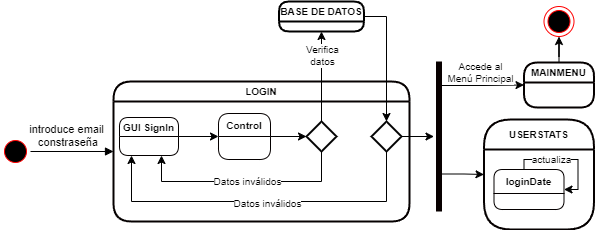

The diagram above was exported from draw.io. Its source (the exported page's mxGraphModel, read from the mxfile embedded in the PNG):
<mxGraphModel dx="1164" dy="784" grid="0" gridSize="10" guides="1" tooltips="1" connect="1" arrows="1" fold="1" page="1" pageScale="1" pageWidth="850" pageHeight="1100" math="0" shadow="0">
  <root>
    <mxCell id="0" />
    <mxCell id="1" parent="0" />
    <mxCell id="lqF37skHjI5z5CbPTUMD-7" value="USERSTATS" style="swimlane;fontStyle=1;align=center;verticalAlign=middle;childLayout=stackLayout;horizontal=1;startSize=30;horizontalStack=0;resizeParent=0;resizeLast=1;container=0;fontColor=#000000;collapsible=0;rounded=1;arcSize=30;swimlaneFillColor=none;dropTarget=0;fillColor=none;strokeColor=#050000;strokeWidth=2;fontSize=10;" parent="1" vertex="1">
      <mxGeometry x="602.5" y="308" width="110" height="110" as="geometry" />
    </mxCell>
    <mxCell id="lqF37skHjI5z5CbPTUMD-6" value="" style="edgeStyle=orthogonalEdgeStyle;rounded=0;orthogonalLoop=1;jettySize=auto;html=1;" parent="1" source="vawB1OymMHtlNLrSAvG4-9" target="JSJdc0St0t7VtTtXkXCb-6" edge="1">
      <mxGeometry relative="1" as="geometry">
        <mxPoint x="480" y="480" as="targetPoint" />
      </mxGeometry>
    </mxCell>
    <mxCell id="vawB1OymMHtlNLrSAvG4-9" value="Control" style="swimlane;fontStyle=1;align=center;verticalAlign=middle;childLayout=stackLayout;horizontal=1;startSize=23;horizontalStack=0;resizeParent=0;resizeLast=1;container=0;fontColor=#000000;collapsible=0;rounded=1;arcSize=16;swimlaneFillColor=none;dropTarget=0;fillColor=none;strokeColor=#050000;fontSize=10;" parent="1" vertex="1">
      <mxGeometry x="337" y="302" width="52" height="46" as="geometry" />
    </mxCell>
    <mxCell id="UZp07fszEC9EpsVg5Ssj-1" value="LOGIN" style="swimlane;fontStyle=1;align=center;verticalAlign=middle;childLayout=stackLayout;horizontal=1;startSize=20;horizontalStack=0;resizeParent=0;resizeLast=1;container=0;fontColor=#000000;collapsible=0;rounded=1;arcSize=30;swimlaneFillColor=none;dropTarget=0;fillColor=none;strokeColor=#050000;strokeWidth=2;fontSize=10;" parent="1" vertex="1">
      <mxGeometry x="232" y="270" width="296" height="140" as="geometry" />
    </mxCell>
    <mxCell id="lqF37skHjI5z5CbPTUMD-12" value="loginDate" style="swimlane;fontStyle=1;align=center;verticalAlign=middle;childLayout=stackLayout;horizontal=1;startSize=24;horizontalStack=0;resizeParent=0;resizeLast=1;container=0;fontColor=#000000;collapsible=0;rounded=1;arcSize=12;swimlaneFillColor=none;dropTarget=0;fillColor=none;strokeColor=#050000;fontSize=10;" parent="1" vertex="1">
      <mxGeometry x="612.5" y="358" width="70" height="40" as="geometry" />
    </mxCell>
    <mxCell id="BA0BR_37M-9VfCiNGtLU-2" value="" style="ellipse;html=1;shape=startState;fillColor=#000000;strokeColor=#ff0000;" parent="1" vertex="1">
      <mxGeometry x="119" y="325" width="30" height="30" as="geometry" />
    </mxCell>
    <mxCell id="BA0BR_37M-9VfCiNGtLU-3" value="introduce email&lt;br&gt;&amp;nbsp;constraseña" style="html=1;verticalAlign=bottom;endArrow=block;rounded=0;edgeStyle=orthogonalEdgeStyle;" parent="1" source="BA0BR_37M-9VfCiNGtLU-2" target="UZp07fszEC9EpsVg5Ssj-1" edge="1">
      <mxGeometry x="-0.1429" width="80" relative="1" as="geometry">
        <mxPoint x="90" y="324.76" as="sourcePoint" />
        <mxPoint x="120" y="325" as="targetPoint" />
        <mxPoint as="offset" />
      </mxGeometry>
    </mxCell>
    <mxCell id="JSJdc0St0t7VtTtXkXCb-24" style="edgeStyle=orthogonalEdgeStyle;rounded=0;orthogonalLoop=1;jettySize=auto;html=1;fontSize=10;" parent="1" source="JSJdc0St0t7VtTtXkXCb-1" target="JSJdc0St0t7VtTtXkXCb-23" edge="1">
      <mxGeometry relative="1" as="geometry" />
    </mxCell>
    <mxCell id="JSJdc0St0t7VtTtXkXCb-1" value="BASE DE DATOS" style="swimlane;fontStyle=1;align=center;verticalAlign=middle;childLayout=stackLayout;horizontal=1;startSize=20;horizontalStack=0;resizeParent=0;resizeLast=1;container=0;fontColor=#000000;collapsible=0;rounded=1;arcSize=17;swimlaneFillColor=none;dropTarget=0;fillColor=none;strokeColor=default;strokeWidth=2;fontSize=10;" parent="1" vertex="1">
      <mxGeometry x="397.5" y="190" width="85" height="30" as="geometry" />
    </mxCell>
    <mxCell id="JSJdc0St0t7VtTtXkXCb-20" style="edgeStyle=orthogonalEdgeStyle;rounded=0;orthogonalLoop=1;jettySize=auto;html=1;fontSize=10;" parent="1" source="JSJdc0St0t7VtTtXkXCb-6" target="JSJdc0St0t7VtTtXkXCb-1" edge="1">
      <mxGeometry relative="1" as="geometry">
        <mxPoint x="440" y="210" as="targetPoint" />
      </mxGeometry>
    </mxCell>
    <mxCell id="JSJdc0St0t7VtTtXkXCb-21" value="Verifica&lt;br&gt;datos" style="edgeLabel;html=1;align=center;verticalAlign=middle;resizable=0;points=[];fontSize=10;" parent="JSJdc0St0t7VtTtXkXCb-20" vertex="1" connectable="0">
      <mxGeometry x="0.1896" relative="1" as="geometry">
        <mxPoint y="-13" as="offset" />
      </mxGeometry>
    </mxCell>
    <mxCell id="JSJdc0St0t7VtTtXkXCb-6" value="" style="strokeWidth=2;html=1;shape=mxgraph.flowchart.decision;whiteSpace=wrap;fontSize=10;" parent="1" vertex="1">
      <mxGeometry x="425" y="310" width="30" height="30" as="geometry" />
    </mxCell>
    <mxCell id="JSJdc0St0t7VtTtXkXCb-8" value="" style="edgeStyle=orthogonalEdgeStyle;rounded=0;orthogonalLoop=1;jettySize=auto;html=1;exitX=0.5;exitY=1;exitDx=0;exitDy=0;exitPerimeter=0;" parent="1" source="JSJdc0St0t7VtTtXkXCb-6" target="JSJdc0St0t7VtTtXkXCb-10" edge="1">
      <mxGeometry relative="1" as="geometry">
        <mxPoint x="260" y="370" as="targetPoint" />
        <mxPoint x="465" y="348" as="sourcePoint" />
        <Array as="points">
          <mxPoint x="440" y="370" />
          <mxPoint x="280" y="370" />
        </Array>
      </mxGeometry>
    </mxCell>
    <mxCell id="JSJdc0St0t7VtTtXkXCb-9" value="Datos inválidos" style="edgeLabel;html=1;align=center;verticalAlign=middle;resizable=0;points=[];fontSize=10;" parent="JSJdc0St0t7VtTtXkXCb-8" vertex="1" connectable="0">
      <mxGeometry x="-0.0243" y="-1" relative="1" as="geometry">
        <mxPoint as="offset" />
      </mxGeometry>
    </mxCell>
    <mxCell id="JSJdc0St0t7VtTtXkXCb-11" style="edgeStyle=orthogonalEdgeStyle;rounded=0;orthogonalLoop=1;jettySize=auto;html=1;fontSize=10;" parent="1" source="JSJdc0St0t7VtTtXkXCb-10" target="vawB1OymMHtlNLrSAvG4-9" edge="1">
      <mxGeometry relative="1" as="geometry" />
    </mxCell>
    <mxCell id="JSJdc0St0t7VtTtXkXCb-10" value="GUI SignIn" style="swimlane;fontStyle=1;align=center;verticalAlign=middle;childLayout=stackLayout;horizontal=1;startSize=19;horizontalStack=0;resizeParent=0;resizeLast=1;container=0;fontColor=#000000;collapsible=0;rounded=1;arcSize=16;swimlaneFillColor=none;dropTarget=0;fillColor=none;strokeColor=#050000;fontSize=10;" parent="1" vertex="1">
      <mxGeometry x="238" y="306" width="59" height="38" as="geometry" />
    </mxCell>
    <mxCell id="JSJdc0St0t7VtTtXkXCb-25" style="edgeStyle=orthogonalEdgeStyle;rounded=0;orthogonalLoop=1;jettySize=auto;html=1;fontSize=10;" parent="1" source="JSJdc0St0t7VtTtXkXCb-23" target="JSJdc0St0t7VtTtXkXCb-10" edge="1">
      <mxGeometry relative="1" as="geometry">
        <Array as="points">
          <mxPoint x="505" y="390" />
          <mxPoint x="250" y="390" />
        </Array>
      </mxGeometry>
    </mxCell>
    <mxCell id="JSJdc0St0t7VtTtXkXCb-26" value="Datos inválidos" style="edgeLabel;html=1;align=center;verticalAlign=middle;resizable=0;points=[];fontSize=10;" parent="JSJdc0St0t7VtTtXkXCb-25" vertex="1" connectable="0">
      <mxGeometry x="-0.0286" y="1" relative="1" as="geometry">
        <mxPoint as="offset" />
      </mxGeometry>
    </mxCell>
    <mxCell id="JSJdc0St0t7VtTtXkXCb-27" style="edgeStyle=orthogonalEdgeStyle;rounded=0;orthogonalLoop=1;jettySize=auto;html=1;fontSize=10;exitX=0.16;exitY=0.4;exitDx=0;exitDy=0;exitPerimeter=0;" parent="1" source="JSJdc0St0t7VtTtXkXCb-34" target="JSJdc0St0t7VtTtXkXCb-28" edge="1">
      <mxGeometry relative="1" as="geometry">
        <mxPoint x="572.5" y="324.9999999999999" as="targetPoint" />
        <mxPoint x="632.5" y="325" as="sourcePoint" />
      </mxGeometry>
    </mxCell>
    <mxCell id="JSJdc0St0t7VtTtXkXCb-29" value="Accede al&lt;br&gt;Menú Principal" style="edgeLabel;html=1;align=center;verticalAlign=middle;resizable=0;points=[];fontSize=10;" parent="JSJdc0St0t7VtTtXkXCb-27" vertex="1" connectable="0">
      <mxGeometry x="-0.1286" relative="1" as="geometry">
        <mxPoint x="3" y="-14" as="offset" />
      </mxGeometry>
    </mxCell>
    <mxCell id="JSJdc0St0t7VtTtXkXCb-33" style="edgeStyle=orthogonalEdgeStyle;rounded=0;orthogonalLoop=1;jettySize=auto;html=1;fontSize=10;" parent="1" source="JSJdc0St0t7VtTtXkXCb-23" target="JSJdc0St0t7VtTtXkXCb-34" edge="1">
      <mxGeometry relative="1" as="geometry">
        <mxPoint x="540" y="325" as="targetPoint" />
      </mxGeometry>
    </mxCell>
    <mxCell id="JSJdc0St0t7VtTtXkXCb-23" value="" style="strokeWidth=2;html=1;shape=mxgraph.flowchart.decision;whiteSpace=wrap;fontSize=10;" parent="1" vertex="1">
      <mxGeometry x="490" y="310" width="30" height="30" as="geometry" />
    </mxCell>
    <mxCell id="iv5KspXTLq7tbw1nBEmC-2" style="edgeStyle=orthogonalEdgeStyle;rounded=0;orthogonalLoop=1;jettySize=auto;html=1;" parent="1" source="JSJdc0St0t7VtTtXkXCb-28" target="iv5KspXTLq7tbw1nBEmC-1" edge="1">
      <mxGeometry relative="1" as="geometry" />
    </mxCell>
    <mxCell id="JSJdc0St0t7VtTtXkXCb-28" value="MAINMENU" style="swimlane;fontStyle=1;align=center;verticalAlign=middle;childLayout=stackLayout;horizontal=1;startSize=20;horizontalStack=0;resizeParent=0;resizeLast=1;container=0;fontColor=#000000;collapsible=0;rounded=1;arcSize=23;swimlaneFillColor=none;dropTarget=0;fillColor=none;strokeColor=#050000;strokeWidth=2;fontSize=10;" parent="1" vertex="1">
      <mxGeometry x="642.5" y="251" width="70" height="45" as="geometry" />
    </mxCell>
    <mxCell id="JSJdc0St0t7VtTtXkXCb-30" style="edgeStyle=orthogonalEdgeStyle;rounded=0;orthogonalLoop=1;jettySize=auto;html=1;entryX=1;entryY=0.5;entryDx=0;entryDy=0;fontSize=10;" parent="1" source="lqF37skHjI5z5CbPTUMD-12" target="lqF37skHjI5z5CbPTUMD-12" edge="1">
      <mxGeometry relative="1" as="geometry">
        <Array as="points">
          <mxPoint x="642.5" y="348" />
          <mxPoint x="696.5" y="348" />
          <mxPoint x="696.5" y="378" />
        </Array>
      </mxGeometry>
    </mxCell>
    <mxCell id="JSJdc0St0t7VtTtXkXCb-31" value="actualiza" style="edgeLabel;html=1;align=center;verticalAlign=middle;resizable=0;points=[];fontSize=10;" parent="JSJdc0St0t7VtTtXkXCb-30" vertex="1" connectable="0">
      <mxGeometry x="-0.1865" y="1" relative="1" as="geometry">
        <mxPoint x="-7" as="offset" />
      </mxGeometry>
    </mxCell>
    <mxCell id="JSJdc0St0t7VtTtXkXCb-37" style="edgeStyle=orthogonalEdgeStyle;rounded=0;orthogonalLoop=1;jettySize=auto;html=1;fontSize=10;exitX=0.75;exitY=0.5;exitDx=0;exitDy=0;exitPerimeter=0;" parent="1" source="JSJdc0St0t7VtTtXkXCb-34" target="lqF37skHjI5z5CbPTUMD-7" edge="1">
      <mxGeometry relative="1" as="geometry" />
    </mxCell>
    <mxCell id="JSJdc0St0t7VtTtXkXCb-34" value="" style="shape=line;html=1;strokeWidth=6;strokeColor=#080000;fontSize=10;rotation=90;" parent="1" vertex="1">
      <mxGeometry x="482.5" y="320" width="150" height="10" as="geometry" />
    </mxCell>
    <mxCell id="iv5KspXTLq7tbw1nBEmC-1" value="" style="ellipse;html=1;shape=endState;fillColor=#000000;strokeColor=#ff0000;" parent="1" vertex="1">
      <mxGeometry x="662.5" y="195" width="30" height="30" as="geometry" />
    </mxCell>
  </root>
</mxGraphModel>